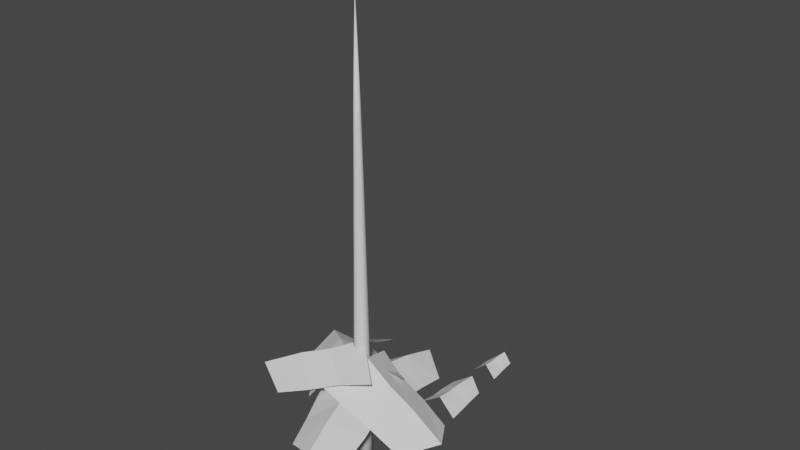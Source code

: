 # Source: Blend_Tree_Douglas_Fir.blend  (saved by Blender 3.2.14; exported with 4.5.12 LTS)
import bpy
from mathutils import Matrix  # noqa: F401  (used for matrix-valued properties, if any)

bpy.ops.wm.read_factory_settings(use_empty=True)
scene = bpy.context.scene
scene.name = 'Scene'

# ---- world
world_world = bpy.data.worlds.new('World'); scene.world = world_world
world_world.use_nodes = True; world_world.node_tree.nodes.clear()
_N = world_world.node_tree.nodes; _L = world_world.node_tree.links
n0 = _N.new('ShaderNodeOutputWorld'); n0.name = 'World Output'; n0.location = (300, 300)
n1 = _N.new('ShaderNodeBackground'); n1.name = 'Background'; n1.location = (10, 300)
n1.inputs[0].default_value = (0.05088, 0.05088, 0.05088, 1.0)
_L.new(n1.outputs[0], n0.inputs[0])
n0.is_active_output = True
world_world.color = (0.05088, 0.05088, 0.05088)
world_world.use_sun_shadow = False
world_world.sun_shadow_jitter_overblur = 0.0

# ---- meshes
me_cylinder = bpy.data.meshes.new('Cylinder')
me_cylinder.from_pydata([(0.0, 0.5371, -0.2831), (-3.413e-09, -1.365e-08, 23.4), (0.4651, 0.2685, -0.2831), (0.4651, -0.2685, -0.2831), (-4.695e-08, -0.5371, -0.2831), (-0.4651, -0.2685, -0.2831), (-0.4651, 0.2685, -0.2831), (-1.34e-09, 0.4117, 4.179), (-1.07e-09, 0.3464, 8.642), (-1.212e-09, 0.269, 13.1), (-9.749e-10, 0.184, 17.57), (0.1593, 0.09198, 17.57), (0.233, 0.1345, 13.1), (0.3, 0.1732, 8.642), (0.3565, 0.2058, 4.179), (0.1593, -0.09198, 17.57), (0.233, -0.1345, 13.1), (0.3, -0.1732, 8.642), (0.3565, -0.2058, 4.179), (-1.706e-08, -0.184, 17.57), (-2.473e-08, -0.269, 13.1), (-3.135e-08, -0.3464, 8.642), (-3.733e-08, -0.4117, 4.179), (-0.1593, -0.09198, 17.57), (-0.233, -0.1345, 13.1), (-0.3, -0.1732, 8.642), (-0.3565, -0.2058, 4.179), (-0.1593, 0.09198, 17.57), (-0.233, 0.1345, 13.1), (-0.3, 0.1732, 8.642), (-0.3565, 0.2058, 4.179)], [], [(10, 1, 11), (11, 1, 15), (15, 1, 19), (19, 1, 23), (23, 1, 27), (27, 1, 10), (0, 2, 3, 4, 5, 6), (6, 30, 7, 0), (30, 29, 8, 7), (29, 28, 9, 8), (28, 27, 10, 9), (5, 26, 30, 6), (26, 25, 29, 30), (25, 24, 28, 29), (24, 23, 27, 28), (4, 22, 26, 5), (22, 21, 25, 26), (21, 20, 24, 25), (20, 19, 23, 24), (3, 18, 22, 4), (18, 17, 21, 22), (17, 16, 20, 21), (16, 15, 19, 20), (2, 14, 18, 3), (14, 13, 17, 18), (13, 12, 16, 17), (12, 11, 15, 16), (0, 7, 14, 2), (7, 8, 13, 14), (8, 9, 12, 13), (9, 10, 11, 12)])
me_cylinder.polygons.foreach_set('use_smooth', [True] * 31)
_uv = me_cylinder.uv_layers.new(name='UVMap')
_uv.uv.foreach_set('vector', [1.0, 0.9, 0.8333, 1.0, 0.8333, 0.9, 0.8333, 0.9, 0.6667, 1.0, 0.6667, 0.9, 0.6667, 0.9, 0.5, 1.0, 0.5, 0.9, 0.5, 0.9, 0.3333, 1.0, 0.3333, 0.9, 0.3333, 0.9, 0.1667, 1.0, 0.1667, 0.9, 0.1667, 0.9, -8.941e-08, 1.0, -8.941e-08, 0.9, 0.75, 0.49, 0.9578, 0.37, 0.9578, 0.13, 0.75, 0.01, 0.5422, 0.13, 0.5422, 0.37, 0.1667, 0.5, 0.1667, 0.6, -8.941e-08, 0.6, -8.941e-08, 0.5, 0.1667, 0.6, 0.1667, 0.7, -8.941e-08, 0.7, -8.941e-08, 0.6, 0.1667, 0.7, 0.1667, 0.8, -8.941e-08, 0.8, -8.941e-08, 0.7, 0.1667, 0.8, 0.1667, 0.9, -8.941e-08, 0.9, -8.941e-08, 0.8, 0.3333, 0.5, 0.3333, 0.6, 0.1667, 0.6, 0.1667, 0.5, 0.3333, 0.6, 0.3333, 0.7, 0.1667, 0.7, 0.1667, 0.6, 0.3333, 0.7, 0.3333, 0.8, 0.1667, 0.8, 0.1667, 0.7, 0.3333, 0.8, 0.3333, 0.9, 0.1667, 0.9, 0.1667, 0.8, 0.5, 0.5, 0.5, 0.6, 0.3333, 0.6, 0.3333, 0.5, 0.5, 0.6, 0.5, 0.7, 0.3333, 0.7, 0.3333, 0.6, 0.5, 0.7, 0.5, 0.8, 0.3333, 0.8, 0.3333, 0.7, 0.5, 0.8, 0.5, 0.9, 0.3333, 0.9, 0.3333, 0.8, 0.6667, 0.5, 0.6667, 0.6, 0.5, 0.6, 0.5, 0.5, 0.6667, 0.6, 0.6667, 0.7, 0.5, 0.7, 0.5, 0.6, 0.6667, 0.7, 0.6667, 0.8, 0.5, 0.8, 0.5, 0.7, 0.6667, 0.8, 0.6667, 0.9, 0.5, 0.9, 0.5, 0.8, 0.8333, 0.5, 0.8333, 0.6, 0.6667, 0.6, 0.6667, 0.5, 0.8333, 0.6, 0.8333, 0.7, 0.6667, 0.7, 0.6667, 0.6, 0.8333, 0.7, 0.8333, 0.8, 0.6667, 0.8, 0.6667, 0.7, 0.8333, 0.8, 0.8333, 0.9, 0.6667, 0.9, 0.6667, 0.8, 1.0, 0.5, 1.0, 0.6, 0.8333, 0.6, 0.8333, 0.5, 1.0, 0.6, 1.0, 0.7, 0.8333, 0.7, 0.8333, 0.6, 1.0, 0.7, 1.0, 0.8, 0.8333, 0.8, 0.8333, 0.7, 1.0, 0.8, 1.0, 0.9, 0.8333, 0.9, 0.8333, 0.8])
me_cylinder.update()
me_plane = bpy.data.meshes.new('Plane')
me_plane.from_pydata([(-1.091, -0.5607, 0.0), (1.108, -0.5607, 0.0), (-0.8322, 2.021, 0.0), (0.8213, 2.053, 0.0), (0.0, -0.2755, 0.6716), (0.0, 2.538, 0.4663), (-0.9188, 1.144, 0.0), (-0.9058, 0.352, 0.0), (1.013, 0.352, 0.0), (0.9038, 1.144, 0.0), (0.0, 0.6588, 0.5619), (0.0, 1.449, 0.5756)], [], [(11, 9, 3, 5), (6, 11, 5, 2), (0, 4, 10, 7), (7, 10, 11, 6), (4, 1, 8, 10), (10, 8, 9, 11)])
_uv = me_plane.uv_layers.new(name='UVMap')
_uv.uv.foreach_set('vector', [0.5, 0.6667, 1.0, 0.6667, 1.0, 1.0, 0.5, 1.0, 0.0, 0.6667, 0.5, 0.6667, 0.5, 1.0, 0.0, 1.0, 0.0, 0.0, 0.5, 0.0, 0.5, 0.3333, 0.0, 0.3333, 0.0, 0.3333, 0.5, 0.3333, 0.5, 0.6667, 0.0, 0.6667, 0.5, 0.0, 1.0, 0.0, 1.0, 0.3333, 0.5, 0.3333, 0.5, 0.3333, 1.0, 0.3333, 1.0, 0.6667, 0.5, 0.6667])
me_plane.update()
me_plane_001 = bpy.data.meshes.new('Plane.001')
me_plane_001.from_pydata([(-1.123, -0.5607, 0.0), (1.108, -0.5607, 0.0), (-0.8322, 2.279, 0.0), (0.8213, 2.312, 0.0), (0.0, -0.2755, 0.8695), (0.0, 2.538, 0.7462), (-1.003, 1.34, 0.002177), (-1.007, 0.352, 0.0), (1.013, 0.352, 0.0), (0.887, 1.34, 0.002177), (0.0, 0.6588, 0.7462), (-9.229e-05, 1.639, 0.8036)], [], [(11, 9, 3, 5), (6, 11, 5, 2), (0, 4, 10, 7), (7, 10, 11, 6), (4, 1, 8, 10), (10, 8, 9, 11)])
_uv = me_plane_001.uv_layers.new(name='UVMap')
_uv.uv.foreach_set('vector', [0.5, 0.6667, 1.0, 0.6667, 1.0, 1.0, 0.5, 1.0, 0.0, 0.6667, 0.5, 0.6667, 0.5, 1.0, 0.0, 1.0, 0.0, 0.0, 0.5, 0.0, 0.5, 0.3333, 0.0, 0.3333, 0.0, 0.3333, 0.5, 0.3333, 0.5, 0.6667, 0.0, 0.6667, 0.5, 0.0, 1.0, 0.0, 1.0, 0.3333, 0.5, 0.3333, 0.5, 0.3333, 1.0, 0.3333, 1.0, 0.6667, 0.5, 0.6667])
me_plane_001.update()
me_plane_002 = bpy.data.meshes.new('Plane.002')
me_plane_002.from_pydata([(-1.091, -0.5607, 0.0), (1.108, -0.5607, 0.0), (-0.8322, 2.021, 0.0), (0.8213, 2.053, 0.0), (0.0, -0.2755, 0.6716), (0.0, 2.538, 0.4663), (-0.9188, 1.144, 0.0), (-0.9058, 0.352, 0.0), (1.013, 0.352, 0.0), (0.9038, 1.144, 0.0), (0.0, 0.6588, 0.5619), (0.0, 1.449, 0.5756)], [], [(11, 9, 3, 5), (6, 11, 5, 2), (0, 4, 10, 7), (7, 10, 11, 6), (4, 1, 8, 10), (10, 8, 9, 11)])
_uv = me_plane_002.uv_layers.new(name='UVMap')
_uv.uv.foreach_set('vector', [0.5, 0.6667, 1.0, 0.6667, 1.0, 1.0, 0.5, 1.0, 0.0, 0.6667, 0.5, 0.6667, 0.5, 1.0, 0.0, 1.0, 0.0, 0.0, 0.5, 0.0, 0.5, 0.3333, 0.0, 0.3333, 0.0, 0.3333, 0.5, 0.3333, 0.5, 0.6667, 0.0, 0.6667, 0.5, 0.0, 1.0, 0.0, 1.0, 0.3333, 0.5, 0.3333, 0.5, 0.3333, 1.0, 0.3333, 1.0, 0.6667, 0.5, 0.6667])
me_plane_002.update()
me_plane_003 = bpy.data.meshes.new('Plane.003')
me_plane_003.from_pydata([(-1.091, -0.5607, 0.0), (1.108, -0.5607, 0.0), (-0.8322, 2.021, 0.0), (0.8213, 2.053, 0.0), (0.0, -0.2755, 0.6716), (0.0, 2.538, 0.4663), (-0.9188, 1.144, 0.0), (-0.9058, 0.352, 0.0), (1.013, 0.352, 0.0), (0.9038, 1.144, 0.0), (0.0, 0.6588, 0.5619), (0.0, 1.449, 0.5756)], [], [(11, 9, 3, 5), (6, 11, 5, 2), (0, 4, 10, 7), (7, 10, 11, 6), (4, 1, 8, 10), (10, 8, 9, 11)])
_uv = me_plane_003.uv_layers.new(name='UVMap')
_uv.uv.foreach_set('vector', [0.5, 0.6667, 1.0, 0.6667, 1.0, 1.0, 0.5, 1.0, 0.0, 0.6667, 0.5, 0.6667, 0.5, 1.0, 0.0, 1.0, 0.0, 0.0, 0.5, 0.0, 0.5, 0.3333, 0.0, 0.3333, 0.0, 0.3333, 0.5, 0.3333, 0.5, 0.6667, 0.0, 0.6667, 0.5, 0.0, 1.0, 0.0, 1.0, 0.3333, 0.5, 0.3333, 0.5, 0.3333, 1.0, 0.3333, 1.0, 0.6667, 0.5, 0.6667])
me_plane_003.update()
me_plane_004 = bpy.data.meshes.new('Plane.004')
me_plane_004.from_pydata([(-1.091, -0.5607, 0.0), (1.108, -0.5607, 0.0), (-0.8322, 2.021, 0.0), (0.8213, 2.053, 0.0), (0.0, -0.2755, 0.6716), (0.0, 2.538, 0.4663), (-0.9188, 1.144, 0.0), (-0.9058, 0.352, 0.0), (1.013, 0.352, 0.0), (0.9038, 1.144, 0.0), (0.0, 0.6588, 0.5619), (0.0, 1.449, 0.5756)], [], [(11, 9, 3, 5), (6, 11, 5, 2), (0, 4, 10, 7), (7, 10, 11, 6), (4, 1, 8, 10), (10, 8, 9, 11)])
_uv = me_plane_004.uv_layers.new(name='UVMap')
_uv.uv.foreach_set('vector', [0.5, 0.6667, 1.0, 0.6667, 1.0, 1.0, 0.5, 1.0, 0.0, 0.6667, 0.5, 0.6667, 0.5, 1.0, 0.0, 1.0, 0.0, 0.0, 0.5, 0.0, 0.5, 0.3333, 0.0, 0.3333, 0.0, 0.3333, 0.5, 0.3333, 0.5, 0.6667, 0.0, 0.6667, 0.5, 0.0, 1.0, 0.0, 1.0, 0.3333, 0.5, 0.3333, 0.5, 0.3333, 1.0, 0.3333, 1.0, 0.6667, 0.5, 0.6667])
me_plane_004.update()
me_plane_005 = bpy.data.meshes.new('Plane.005')
me_plane_005.from_pydata([(-1.091, -0.5607, 0.0), (1.108, -0.5607, 0.0), (-0.8322, 2.021, 0.0), (0.8213, 2.053, 0.0), (0.0, -0.2755, 0.6716), (0.0, 2.538, 0.4663), (-0.9188, 1.144, 0.0), (-0.9058, 0.352, 0.0), (1.013, 0.352, 0.0), (0.9038, 1.144, 0.0), (0.0, 0.6588, 0.5619), (0.0, 1.449, 0.5756)], [], [(11, 9, 3, 5), (6, 11, 5, 2), (0, 4, 10, 7), (7, 10, 11, 6), (4, 1, 8, 10), (10, 8, 9, 11)])
_uv = me_plane_005.uv_layers.new(name='UVMap')
_uv.uv.foreach_set('vector', [0.5, 0.6667, 1.0, 0.6667, 1.0, 1.0, 0.5, 1.0, 0.0, 0.6667, 0.5, 0.6667, 0.5, 1.0, 0.0, 1.0, 0.0, 0.0, 0.5, 0.0, 0.5, 0.3333, 0.0, 0.3333, 0.0, 0.3333, 0.5, 0.3333, 0.5, 0.6667, 0.0, 0.6667, 0.5, 0.0, 1.0, 0.0, 1.0, 0.3333, 0.5, 0.3333, 0.5, 0.3333, 1.0, 0.3333, 1.0, 0.6667, 0.5, 0.6667])
me_plane_005.update()
me_plane_006 = bpy.data.meshes.new('Plane.006')
me_plane_006.from_pydata([(-1.091, -0.5607, 0.0), (1.108, -0.5607, 0.0), (-0.8322, 2.021, 0.0), (0.8213, 2.053, 0.0), (0.0, -0.2755, 0.6716), (0.0, 2.538, 0.4663), (-0.9188, 1.144, 0.0), (-0.9058, 0.352, 0.0), (1.013, 0.352, 0.0), (0.9038, 1.144, 0.0), (0.0, 0.6588, 0.5619), (0.0, 1.449, 0.5756)], [], [(11, 9, 3, 5), (6, 11, 5, 2), (0, 4, 10, 7), (7, 10, 11, 6), (4, 1, 8, 10), (10, 8, 9, 11)])
_uv = me_plane_006.uv_layers.new(name='UVMap')
_uv.uv.foreach_set('vector', [0.5, 0.6667, 1.0, 0.6667, 1.0, 1.0, 0.5, 1.0, 0.0, 0.6667, 0.5, 0.6667, 0.5, 1.0, 0.0, 1.0, 0.0, 0.0, 0.5, 0.0, 0.5, 0.3333, 0.0, 0.3333, 0.0, 0.3333, 0.5, 0.3333, 0.5, 0.6667, 0.0, 0.6667, 0.5, 0.0, 1.0, 0.0, 1.0, 0.3333, 0.5, 0.3333, 0.5, 0.3333, 1.0, 0.3333, 1.0, 0.6667, 0.5, 0.6667])
me_plane_006.update()

# ---- objects
ob_trunk = bpy.data.objects.new('Trunk', me_cylinder)
ob_leaf_large = bpy.data.objects.new('Leaf_Large', me_plane)
ob_leaf_small = bpy.data.objects.new('Leaf_Small', me_plane_001)
ob_leaf_large_001 = bpy.data.objects.new('Leaf_Large.001', me_plane_002)
ob_leaf_large_002 = bpy.data.objects.new('Leaf_Large.002', me_plane_003)
ob_leaf_large_003 = bpy.data.objects.new('Leaf_Large.003', me_plane_004)
ob_leaf_large_004 = bpy.data.objects.new('Leaf_Large.004', me_plane_005)
ob_leaf_large_005 = bpy.data.objects.new('Leaf_Large.005', me_plane_006)

# ---- transforms, parenting, visibility, modifiers, constraints
ob_trunk.location = (0.0, 0.0, 0.0)
ob_leaf_large.location = (0.0, 6.238, 0.0)
ob_leaf_small.location = (0.0, 10.2, 0.0)
ob_leaf_small.scale = (0.6234, 0.6234, 0.6234)
ob_leaf_large_001.location = (0.0, 0.728, 4.197)
ob_leaf_large_001.rotation_euler = (-0.2153, -0.0, 0.0)
ob_leaf_large_001.scale = (1.671, 1.671, 1.671)
ob_leaf_large_002.location = (0.3329, 0.003425, 4.951)
ob_leaf_large_002.rotation_euler = (-0.3856, -0.01442, -1.654)
ob_leaf_large_002.scale = (1.851, 1.851, 1.851)
ob_leaf_large_003.location = (0.0, -0.5193, 4.197)
ob_leaf_large_003.rotation_euler = (-0.2153, -0.0, -2.9)
ob_leaf_large_003.scale = (1.671, 1.671, 1.671)
ob_leaf_large_004.location = (0.0, 0.003425, 5.811)
ob_leaf_large_004.rotation_euler = (-0.3098, 0.04661, -4.256)
ob_leaf_large_004.scale = (1.846, 1.846, 1.846)
ob_leaf_large_005.location = (-0.5653, 0.003425, 4.686)
ob_leaf_large_005.rotation_euler = (-0.2774, -0.04726, -5.362)
ob_leaf_large_005.scale = (2.051, 2.051, 2.051)

# ---- collection membership
scene.collection.objects.link(ob_trunk)
scene.collection.objects.link(ob_leaf_large)
scene.collection.objects.link(ob_leaf_small)
scene.collection.objects.link(ob_leaf_large_001)
scene.collection.objects.link(ob_leaf_large_002)
scene.collection.objects.link(ob_leaf_large_003)
scene.collection.objects.link(ob_leaf_large_004)
scene.collection.objects.link(ob_leaf_large_005)

# ---- scene / render settings (as saved in the file)
scene.frame_start = 1; scene.frame_end = 250; scene.frame_set(1)
scene.render.engine = 'BLENDER_EEVEE_NEXT'
scene.cycles.sampling_pattern = 'TABULATED_SOBOL'
scene.cycles.use_light_tree = False
scene.view_settings.view_transform = 'Filmic'
bpy.context.view_layer.update()

# ---- added for rendering (the .blend has no active camera and no usable light): camera, sun
cam_auto = bpy.data.cameras.new('AutoCamera')
cam_auto.lens = 50.0
cam_auto.sensor_width = 36.0
cam_auto.clip_end = 1000.0
ob_auto_camera = bpy.data.objects.new('AutoCamera', cam_auto)
scene.collection.objects.link(ob_auto_camera)
ob_auto_camera.location = (28.5506, -31.5168, 34.7597)
ob_auto_camera.rotation_euler = (1.09748, -7.21219e-08, 0.694738)
scene.camera = ob_auto_camera
light_auto_sun = bpy.data.lights.new('AutoSun', 'SUN')
light_auto_sun.energy = 3.0
light_auto_sun.angle = 0.0523599
ob_auto_sun = bpy.data.objects.new('AutoSun', light_auto_sun)
scene.collection.objects.link(ob_auto_sun)
ob_auto_sun.rotation_euler = (0.872665, 0.174533, 0.523599)
bpy.context.view_layer.update()
